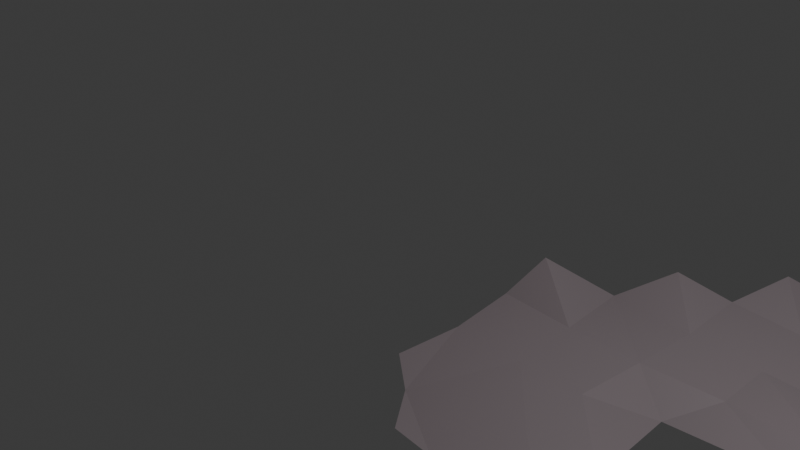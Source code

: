 # Source: Scrap4.blend  (saved by Blender 5.0.118; exported with 4.5.12 LTS)
import bpy
from mathutils import Matrix  # noqa: F401  (used for matrix-valued properties, if any)

bpy.ops.wm.read_factory_settings(use_empty=True)
scene = bpy.context.scene
scene.name = 'Scene'

# ---- collections
col_collection = bpy.data.collections.new('Collection'); scene.collection.children.link(col_collection)

# ---- materials (node trees are filled in below, after node groups)
mat_paper = bpy.data.materials.new('Paper')

# ---- material node trees
mat_paper.use_nodes = True; mat_paper.node_tree.nodes.clear()
_N = mat_paper.node_tree.nodes; _L = mat_paper.node_tree.links
n0 = _N.new('ShaderNodeBsdfPrincipled'); n0.name = 'Principled BSDF'; n0.location = (-200, 100)
n0.inputs[0].default_value = (0.2259, 0.1877, 0.2016, 1.0)
n1 = _N.new('ShaderNodeOutputMaterial'); n1.name = 'Material Output'; n1.location = (200, 100)
_L.new(n0.outputs[0], n1.inputs[0])
n1.is_active_output = True

# ---- world
world_world = bpy.data.worlds.new('World'); scene.world = world_world
world_world.use_nodes = True; world_world.node_tree.nodes.clear()
_N = world_world.node_tree.nodes; _L = world_world.node_tree.links
n0 = _N.new('ShaderNodeOutputWorld'); n0.name = 'World Output'; n0.location = (200, 100)
n1 = _N.new('ShaderNodeBackground'); n1.name = 'Background'; n1.location = (-200, 100)
n1.inputs[0].default_value = (0.05088, 0.05088, 0.05088, 1.0)
_L.new(n1.outputs[0], n0.inputs[0])
n0.is_active_output = True
world_world.color = (0.05088, 0.05088, 0.05088)
world_world.sun_shadow_jitter_overblur = 0.0

# ---- cameras
cam_camera = bpy.data.cameras.new('Camera')
cam_camera.clip_end = 100.0
cam_camera.ortho_scale = 7.314

# ---- lights
light_light = bpy.data.lights.new('Light', 'POINT')
light_light.energy = 1000.0
light_light.shadow_soft_size = 0.1

# ---- meshes
me_plane_003 = bpy.data.meshes.new('Plane.003')
me_plane_003.from_pydata([(0.0, 0.0, 0.0), (-3.237, 0.0, 0.0), (-3.49, 3.375, 0.04517), (-4.548, 0.3981, -0.2108), (-1.619, 0.0, 0.0), (-2.938, -1.494, -0.1327), (-3.237, 1.619, 0.0), (-1.619, 1.619, 0.0), (-4.856, 1.619, 0.0), (-2.098, -1.002, -0.01195), (0.0, -0.8093, 0.0), (-2.428, 0.0, 0.0), (-3.237, -0.8093, 0.0), (-3.237, 2.428, 0.0), (-2.428, 3.237, 0.0), (-4.173, -0.08435, 0.06482), (-0.6344, 0.1303, -0.09345), (-3.237, 4.047, 0.0), (-3.237, 0.8093, 0.0), (-4.047, 3.237, 0.0), (-1.317, 1.052, -0.166), (-2.632, 1.377, 0.1337), (-4.856, 2.428, 0.0), (-4.856, 0.8093, 0.0), (-4.047, 1.619, 0.0), (-1.619, -0.8093, 0.0), (-2.428, -1.619, 0.0), (-1.178, -1.318, 0.0385), (-2.727, 3.431, 0.2681), (-2.428, -0.8093, 0.0), (-4.047, 0.8093, 0.0), (-0.8093, 0.8093, 0.0), (-2.428, 0.8093, 0.0), (-2.428, 2.428, 0.0), (-4.451, 2.744, 0.04616), (-3.829, -0.5608, -0.1401), (-0.5874, -1.049, -0.006826)], [], [(36, 10, 0, 16), (35, 12, 1, 15), (34, 13, 2, 19), (32, 20, 7, 21), (30, 18, 6, 24), (29, 25, 4, 11), (2, 14, 28, 17), (12, 29, 11, 1), (5, 26, 29, 12), (26, 9, 25, 29), (23, 30, 24, 8), (3, 15, 30, 23), (15, 1, 18, 30), (4, 16, 31, 20), (18, 32, 21, 6), (1, 11, 32, 18), (11, 4, 20, 32), (13, 33, 14, 2), (6, 21, 33, 13), (8, 24, 34, 22), (24, 6, 13, 34), (25, 36, 16, 4), (9, 27, 36, 25)])
_uv = me_plane_003.uv_layers.new(name='UVMap')
_uv.uv.foreach_set('vector', [0.397, 0.02774, 0.4986, 7.617e-05, 0.5808, 0.1062, 0.5099, 0.1884, 0.007886, 0.4161, 0.06662, 0.3247, 0.1458, 0.4357, 0.01104, 0.519, 0.264, 0.93, 0.3924, 0.7657, 0.4546, 0.9163, 0.3672, 0.9541, 0.3384, 0.4637, 0.5131, 0.3832, 0.5279, 0.4917, 0.3691, 0.5627, 0.1167, 0.6311, 0.228, 0.5468, 0.3106, 0.6574, 0.2019, 0.7403, 0.1752, 0.2442, 0.2839, 0.1633, 0.3657, 0.2718, 0.2563, 0.3538, 0.4546, 0.9163, 0.5808, 0.7917, 0.5761, 0.8654, 0.5394, 0.9999, 0.06662, 0.3247, 0.1752, 0.2442, 0.2563, 0.3538, 0.1458, 0.4357, 0.03705, 0.2026, 0.09588, 0.1347, 0.1752, 0.2442, 0.06662, 0.3247, 0.09588, 0.1347, 0.2004, 0.1854, 0.2839, 0.1633, 0.1752, 0.2442, 0.01168, 0.7206, 0.1167, 0.6311, 0.2019, 0.7403, 0.09622, 0.8241, 7.621e-05, 0.6295, 0.01104, 0.519, 0.1167, 0.6311, 0.01168, 0.7206, 0.01104, 0.519, 0.1458, 0.4357, 0.228, 0.5468, 0.1167, 0.6311, 0.3657, 0.2718, 0.5099, 0.1884, 0.5552, 0.296, 0.5131, 0.3832, 0.228, 0.5468, 0.3384, 0.4637, 0.3691, 0.5627, 0.3106, 0.6574, 0.1458, 0.4357, 0.2563, 0.3538, 0.3384, 0.4637, 0.228, 0.5468, 0.2563, 0.3538, 0.3657, 0.2718, 0.5131, 0.3832, 0.3384, 0.4637, 0.3924, 0.7657, 0.4999, 0.6848, 0.5808, 0.7917, 0.4546, 0.9163, 0.3106, 0.6574, 0.3691, 0.5627, 0.4999, 0.6848, 0.3924, 0.7657, 0.09622, 0.8241, 0.2019, 0.7403, 0.264, 0.93, 0.1786, 0.9297, 0.2019, 0.7403, 0.3106, 0.6574, 0.3924, 0.7657, 0.264, 0.93, 0.2839, 0.1633, 0.397, 0.02774, 0.5099, 0.1884, 0.3657, 0.2718, 0.2004, 0.1854, 0.2915, 0.05099, 0.397, 0.02774, 0.2839, 0.1633])
me_plane_003.materials.append(mat_paper)
me_plane_003.update()

# ---- objects
ob_light = bpy.data.objects.new('Light', light_light)
ob_camera = bpy.data.objects.new('Camera', cam_camera)
ob_scrap4 = bpy.data.objects.new('Scrap4', me_plane_003)

# ---- transforms, parenting, visibility, modifiers, constraints
ob_light.location = (4.076, 1.005, 5.904)
ob_light.rotation_euler = (0.6503, 0.05522, 1.866)
ob_light.lock_rotations_4d = False
ob_light.empty_display_type = 'ARROWS'
ob_light.color = (0.0, 0.0, 0.0, 0.0)
ob_light.lineart.crease_threshold = 0.0
ob_camera.location = (7.359, -6.926, 4.958)
ob_camera.rotation_euler = (1.109, 0.0, 0.8149)
ob_camera.lock_rotations_4d = False
ob_camera.empty_display_type = 'ARROWS'
ob_camera.color = (0.0, 0.0, 0.0, 0.0)
ob_camera.display_type = 'WIRE'
ob_camera.lineart.crease_threshold = 0.0
ob_scrap4.location = (5.723, 1.646, 0.4498)
ob_scrap4.rotation_euler = (3.113, 6.267e-18, 4.44e-16)
_m = ob_scrap4.modifiers.new('Displace', 'DISPLACE')
_m.strength = 2.8

# ---- collection membership
col_collection.objects.link(ob_light)
col_collection.objects.link(ob_camera)
col_collection.objects.link(ob_scrap4)

# ---- scene / render settings (as saved in the file)
scene.camera = ob_camera
scene.frame_start = 1; scene.frame_end = 250; scene.frame_set(1)
scene.render.engine = 'BLENDER_EEVEE_NEXT'
scene.render.bake_bias = 0.0
scene.render.bake_samples = 0
scene.cycles.sampling_pattern = 'TABULATED_SOBOL'
scene.eevee.use_volume_custom_range = False
bpy.context.view_layer.update()
